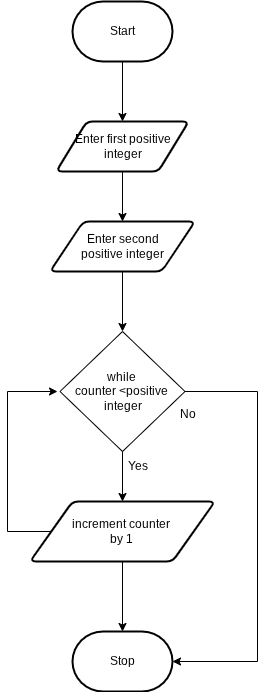

The diagram above was exported from draw.io. Its source (the exported page's mxGraphModel, read from the mxfile embedded in the PNG):
<mxGraphModel dx="1086" dy="662" grid="1" gridSize="10" guides="1" tooltips="1" connect="1" arrows="1" fold="1" page="1" pageScale="1" pageWidth="850" pageHeight="1100" math="0" shadow="0">
  <root>
    <mxCell id="0" />
    <mxCell id="1" parent="0" />
    <mxCell id="23" style="edgeStyle=orthogonalEdgeStyle;html=1;rounded=0;" edge="1" parent="1" source="36" target="26">
      <mxGeometry relative="1" as="geometry" />
    </mxCell>
    <mxCell id="24" value="" style="edgeStyle=none;html=1;" edge="1" parent="1" source="25" target="30">
      <mxGeometry relative="1" as="geometry" />
    </mxCell>
    <mxCell id="25" value="Start" style="strokeWidth=2;html=1;shape=mxgraph.flowchart.terminator;whiteSpace=wrap;" vertex="1" parent="1">
      <mxGeometry x="325" y="10" width="100" height="60" as="geometry" />
    </mxCell>
    <mxCell id="26" value="Stop" style="strokeWidth=2;html=1;shape=mxgraph.flowchart.terminator;whiteSpace=wrap;" vertex="1" parent="1">
      <mxGeometry x="325" y="640" width="100" height="60" as="geometry" />
    </mxCell>
    <mxCell id="27" value="" style="edgeStyle=none;html=1;" edge="1" parent="1" source="28">
      <mxGeometry relative="1" as="geometry">
        <mxPoint x="375" y="340" as="targetPoint" />
      </mxGeometry>
    </mxCell>
    <mxCell id="28" value="Enter second&lt;div&gt;positive integer&lt;/div&gt;" style="shape=parallelogram;html=1;strokeWidth=2;perimeter=parallelogramPerimeter;whiteSpace=wrap;rounded=1;arcSize=12;size=0.23;" vertex="1" parent="1">
      <mxGeometry x="302.5" y="230" width="145" height="50" as="geometry" />
    </mxCell>
    <mxCell id="29" value="" style="edgeStyle=none;html=1;" edge="1" parent="1" source="30" target="28">
      <mxGeometry relative="1" as="geometry" />
    </mxCell>
    <mxCell id="30" value="&lt;div&gt;&amp;nbsp;Enter first positive&amp;nbsp;&lt;/div&gt;&lt;div&gt;integer&lt;/div&gt;" style="shape=parallelogram;html=1;strokeWidth=2;perimeter=parallelogramPerimeter;whiteSpace=wrap;rounded=1;arcSize=12;size=0.23;" vertex="1" parent="1">
      <mxGeometry x="308.75" y="130" width="132.5" height="50" as="geometry" />
    </mxCell>
    <mxCell id="31" value="while&amp;nbsp;&lt;div&gt;counter &amp;lt;positive&amp;nbsp;&lt;/div&gt;&lt;div&gt;integer&lt;/div&gt;" style="rhombus;whiteSpace=wrap;html=1;" vertex="1" parent="1">
      <mxGeometry x="312.5" y="340" width="125" height="120" as="geometry" />
    </mxCell>
    <mxCell id="32" value="No" style="text;html=1;align=center;verticalAlign=middle;resizable=0;points=[];autosize=1;strokeColor=none;fillColor=none;" vertex="1" parent="1">
      <mxGeometry x="420" y="408" width="40" height="30" as="geometry" />
    </mxCell>
    <mxCell id="33" value="Yes" style="text;html=1;align=center;verticalAlign=middle;resizable=0;points=[];autosize=1;strokeColor=none;fillColor=none;" vertex="1" parent="1">
      <mxGeometry x="370" y="460" width="40" height="30" as="geometry" />
    </mxCell>
    <mxCell id="34" value="" style="edgeStyle=orthogonalEdgeStyle;html=1;rounded=0;" edge="1" parent="1" source="31" target="36">
      <mxGeometry relative="1" as="geometry">
        <mxPoint x="375" y="460" as="sourcePoint" />
        <mxPoint x="375" y="710" as="targetPoint" />
      </mxGeometry>
    </mxCell>
    <mxCell id="35" style="edgeStyle=orthogonalEdgeStyle;html=1;rounded=0;" edge="1" parent="1" source="36">
      <mxGeometry relative="1" as="geometry">
        <mxPoint x="310" y="400" as="targetPoint" />
        <Array as="points">
          <mxPoint x="260" y="540" />
          <mxPoint x="260" y="400" />
        </Array>
      </mxGeometry>
    </mxCell>
    <mxCell id="36" value="increment counter&amp;nbsp;&lt;div&gt;by 1&amp;nbsp;&lt;/div&gt;" style="shape=parallelogram;html=1;strokeWidth=2;perimeter=parallelogramPerimeter;whiteSpace=wrap;rounded=1;arcSize=12;size=0.23;" vertex="1" parent="1">
      <mxGeometry x="282.5" y="510" width="185" height="60" as="geometry" />
    </mxCell>
    <mxCell id="37" style="html=1;entryX=1;entryY=0.5;entryDx=0;entryDy=0;entryPerimeter=0;edgeStyle=orthogonalEdgeStyle;rounded=0;curved=0;" edge="1" parent="1" source="31" target="26">
      <mxGeometry relative="1" as="geometry">
        <Array as="points">
          <mxPoint x="510" y="400" />
          <mxPoint x="510" y="670" />
        </Array>
      </mxGeometry>
    </mxCell>
  </root>
</mxGraphModel>